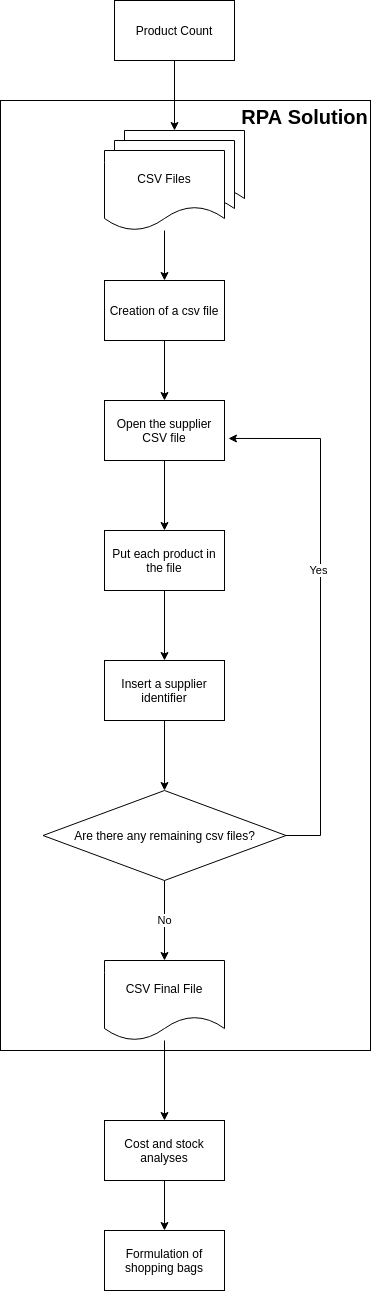

The diagram above was exported from draw.io. Its source (the exported page's mxGraphModel, read from the mxfile embedded in the PNG):
<mxGraphModel dx="1422" dy="754" grid="1" gridSize="10" guides="1" tooltips="1" connect="1" arrows="1" fold="1" page="1" pageScale="1" pageWidth="827" pageHeight="1169" math="0" shadow="0">
  <root>
    <mxCell id="0" />
    <mxCell id="1" parent="0" />
    <mxCell id="73LdTBMs6U-sgQJjuUR--25" value="" style="rounded=0;whiteSpace=wrap;html=1;" parent="1" vertex="1">
      <mxGeometry x="240" y="170" width="370" height="950" as="geometry" />
    </mxCell>
    <mxCell id="73LdTBMs6U-sgQJjuUR--2" style="edgeStyle=orthogonalEdgeStyle;rounded=0;orthogonalLoop=1;jettySize=auto;html=1;" parent="1" source="73LdTBMs6U-sgQJjuUR--1" edge="1">
      <mxGeometry relative="1" as="geometry">
        <mxPoint x="414" y="200" as="targetPoint" />
      </mxGeometry>
    </mxCell>
    <mxCell id="73LdTBMs6U-sgQJjuUR--1" value="Product Count" style="rounded=0;whiteSpace=wrap;html=1;" parent="1" vertex="1">
      <mxGeometry x="354" y="70" width="120" height="60" as="geometry" />
    </mxCell>
    <mxCell id="73LdTBMs6U-sgQJjuUR--5" value="" style="shape=document;whiteSpace=wrap;html=1;boundedLbl=1;" parent="1" vertex="1">
      <mxGeometry x="364" y="200" width="120" height="80" as="geometry" />
    </mxCell>
    <mxCell id="73LdTBMs6U-sgQJjuUR--3" value="" style="shape=document;whiteSpace=wrap;html=1;boundedLbl=1;" parent="1" vertex="1">
      <mxGeometry x="354" y="210" width="120" height="80" as="geometry" />
    </mxCell>
    <mxCell id="73LdTBMs6U-sgQJjuUR--7" style="edgeStyle=orthogonalEdgeStyle;rounded=0;orthogonalLoop=1;jettySize=auto;html=1;entryX=0.5;entryY=0;entryDx=0;entryDy=0;" parent="1" source="73LdTBMs6U-sgQJjuUR--4" target="73LdTBMs6U-sgQJjuUR--6" edge="1">
      <mxGeometry relative="1" as="geometry" />
    </mxCell>
    <mxCell id="73LdTBMs6U-sgQJjuUR--4" value="CSV Files" style="shape=document;whiteSpace=wrap;html=1;boundedLbl=1;" parent="1" vertex="1">
      <mxGeometry x="344" y="220" width="120" height="80" as="geometry" />
    </mxCell>
    <mxCell id="73LdTBMs6U-sgQJjuUR--8" style="edgeStyle=orthogonalEdgeStyle;rounded=0;orthogonalLoop=1;jettySize=auto;html=1;entryX=0.5;entryY=0;entryDx=0;entryDy=0;" parent="1" target="73LdTBMs6U-sgQJjuUR--9" edge="1">
      <mxGeometry relative="1" as="geometry">
        <mxPoint x="404" y="583" as="targetPoint" />
        <mxPoint x="404" y="530" as="sourcePoint" />
      </mxGeometry>
    </mxCell>
    <mxCell id="73LdTBMs6U-sgQJjuUR--13" style="edgeStyle=orthogonalEdgeStyle;rounded=0;orthogonalLoop=1;jettySize=auto;html=1;entryX=0.5;entryY=0;entryDx=0;entryDy=0;" parent="1" source="73LdTBMs6U-sgQJjuUR--6" target="73LdTBMs6U-sgQJjuUR--12" edge="1">
      <mxGeometry relative="1" as="geometry" />
    </mxCell>
    <mxCell id="73LdTBMs6U-sgQJjuUR--6" value="Creation of a csv file" style="rounded=0;whiteSpace=wrap;html=1;" parent="1" vertex="1">
      <mxGeometry x="344" y="350" width="120" height="60" as="geometry" />
    </mxCell>
    <mxCell id="73LdTBMs6U-sgQJjuUR--10" style="edgeStyle=orthogonalEdgeStyle;rounded=0;orthogonalLoop=1;jettySize=auto;html=1;" parent="1" source="73LdTBMs6U-sgQJjuUR--9" edge="1">
      <mxGeometry relative="1" as="geometry">
        <mxPoint x="404" y="730" as="targetPoint" />
      </mxGeometry>
    </mxCell>
    <mxCell id="73LdTBMs6U-sgQJjuUR--9" value="Put each product in the file" style="rounded=0;whiteSpace=wrap;html=1;" parent="1" vertex="1">
      <mxGeometry x="344" y="600" width="120" height="60" as="geometry" />
    </mxCell>
    <mxCell id="73LdTBMs6U-sgQJjuUR--15" style="edgeStyle=orthogonalEdgeStyle;rounded=0;orthogonalLoop=1;jettySize=auto;html=1;entryX=0.5;entryY=0;entryDx=0;entryDy=0;" parent="1" source="73LdTBMs6U-sgQJjuUR--11" target="73LdTBMs6U-sgQJjuUR--14" edge="1">
      <mxGeometry relative="1" as="geometry" />
    </mxCell>
    <mxCell id="73LdTBMs6U-sgQJjuUR--11" value="Insert a supplier identifier" style="rounded=0;whiteSpace=wrap;html=1;" parent="1" vertex="1">
      <mxGeometry x="344" y="730" width="120" height="60" as="geometry" />
    </mxCell>
    <mxCell id="73LdTBMs6U-sgQJjuUR--12" value="Open the supplier CSV file" style="rounded=0;whiteSpace=wrap;html=1;" parent="1" vertex="1">
      <mxGeometry x="344" y="470" width="120" height="60" as="geometry" />
    </mxCell>
    <mxCell id="73LdTBMs6U-sgQJjuUR--16" style="edgeStyle=orthogonalEdgeStyle;rounded=0;orthogonalLoop=1;jettySize=auto;html=1;exitX=1;exitY=0.5;exitDx=0;exitDy=0;entryX=1.033;entryY=0.633;entryDx=0;entryDy=0;entryPerimeter=0;" parent="1" source="73LdTBMs6U-sgQJjuUR--14" target="73LdTBMs6U-sgQJjuUR--12" edge="1">
      <mxGeometry relative="1" as="geometry">
        <mxPoint x="480" y="490" as="targetPoint" />
        <Array as="points">
          <mxPoint x="560" y="905" />
          <mxPoint x="560" y="508" />
        </Array>
      </mxGeometry>
    </mxCell>
    <mxCell id="73LdTBMs6U-sgQJjuUR--17" value="Yes" style="edgeLabel;html=1;align=center;verticalAlign=middle;resizable=0;points=[];" parent="73LdTBMs6U-sgQJjuUR--16" vertex="1" connectable="0">
      <mxGeometry x="0.148" y="3" relative="1" as="geometry">
        <mxPoint y="1" as="offset" />
      </mxGeometry>
    </mxCell>
    <mxCell id="73LdTBMs6U-sgQJjuUR--18" value="No" style="edgeStyle=orthogonalEdgeStyle;rounded=0;orthogonalLoop=1;jettySize=auto;html=1;" parent="1" source="73LdTBMs6U-sgQJjuUR--14" edge="1">
      <mxGeometry relative="1" as="geometry">
        <mxPoint x="404" y="1030" as="targetPoint" />
      </mxGeometry>
    </mxCell>
    <mxCell id="73LdTBMs6U-sgQJjuUR--14" value="Are there any remaining csv files?" style="rhombus;whiteSpace=wrap;html=1;" parent="1" vertex="1">
      <mxGeometry x="282.5" y="860" width="243" height="90" as="geometry" />
    </mxCell>
    <mxCell id="73LdTBMs6U-sgQJjuUR--21" style="edgeStyle=orthogonalEdgeStyle;rounded=0;orthogonalLoop=1;jettySize=auto;html=1;" parent="1" source="73LdTBMs6U-sgQJjuUR--20" edge="1">
      <mxGeometry relative="1" as="geometry">
        <mxPoint x="404" y="1190" as="targetPoint" />
      </mxGeometry>
    </mxCell>
    <mxCell id="73LdTBMs6U-sgQJjuUR--20" value="CSV Final File" style="shape=document;whiteSpace=wrap;html=1;boundedLbl=1;" parent="1" vertex="1">
      <mxGeometry x="344" y="1030" width="120" height="80" as="geometry" />
    </mxCell>
    <mxCell id="73LdTBMs6U-sgQJjuUR--24" style="edgeStyle=orthogonalEdgeStyle;rounded=0;orthogonalLoop=1;jettySize=auto;html=1;entryX=0.5;entryY=0;entryDx=0;entryDy=0;" parent="1" source="73LdTBMs6U-sgQJjuUR--22" target="73LdTBMs6U-sgQJjuUR--23" edge="1">
      <mxGeometry relative="1" as="geometry" />
    </mxCell>
    <mxCell id="73LdTBMs6U-sgQJjuUR--22" value="Cost and stock analyses" style="rounded=0;whiteSpace=wrap;html=1;" parent="1" vertex="1">
      <mxGeometry x="344" y="1190" width="120" height="60" as="geometry" />
    </mxCell>
    <mxCell id="73LdTBMs6U-sgQJjuUR--23" value="Formulation of shopping bags" style="rounded=0;whiteSpace=wrap;html=1;" parent="1" vertex="1">
      <mxGeometry x="344" y="1300" width="120" height="60" as="geometry" />
    </mxCell>
    <mxCell id="73LdTBMs6U-sgQJjuUR--26" value="&lt;h1&gt;&lt;font style=&quot;font-size: 20px&quot;&gt;RPA Solution&lt;/font&gt;&lt;/h1&gt;" style="text;html=1;align=center;verticalAlign=middle;resizable=0;points=[];autosize=1;" parent="1" vertex="1">
      <mxGeometry x="474" y="160" width="140" height="50" as="geometry" />
    </mxCell>
  </root>
</mxGraphModel>